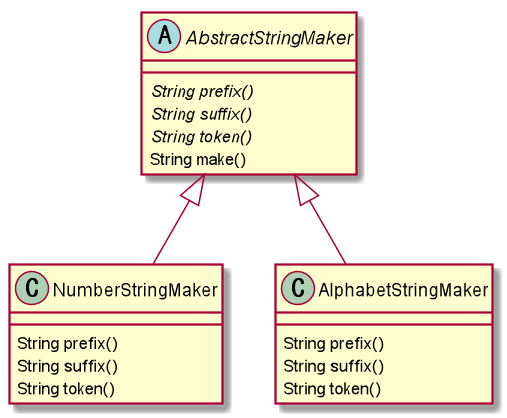

The diagram above was rendered by PlantUML. Its source (embedded in the PNG):
@startuml
abstract class AbstractStringMaker {
	{abstract} String prefix()
	{abstract} String suffix()
	{abstract} String token()
	String make()
}

class NumberStringMaker {
	String prefix()
	String suffix()
	String token()
}

class AlphabetStringMaker {
	String prefix()
	String suffix()
	String token()
}

AbstractStringMaker <|-- NumberStringMaker
AbstractStringMaker <|-- AlphabetStringMaker

@enduml